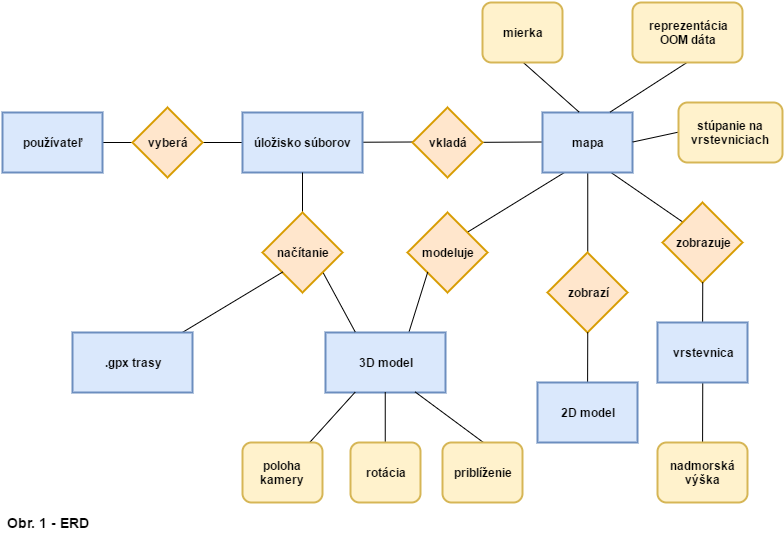

The diagram above was exported from draw.io. Its source (the exported page's mxGraphModel, read from the mxfile embedded in the PNG):
<mxGraphModel dx="1011" dy="493" grid="1" gridSize="10" guides="1" tooltips="1" connect="1" arrows="1" fold="1" page="1" pageScale="1" pageWidth="826" pageHeight="1169" background="#ffffff" math="0" shadow="0">
  <root>
    <mxCell id="0" />
    <mxCell id="1" parent="0" />
    <mxCell id="4" style="edgeStyle=none;rounded=0;html=1;startArrow=none;startFill=0;endArrow=none;endFill=0;jettySize=auto;orthogonalLoop=1;strokeColor=#000000;" edge="1" parent="1" source="2" target="3">
      <mxGeometry relative="1" as="geometry" />
    </mxCell>
    <mxCell id="2" value="&lt;b&gt;používateľ&lt;/b&gt;" style="whiteSpace=wrap;html=1;rounded=0;strokeWidth=2;fillColor=#dae8fc;strokeColor=#6c8ebf;" vertex="1" parent="1">
      <mxGeometry x="30" y="130" width="100" height="60" as="geometry" />
    </mxCell>
    <mxCell id="6" value="" style="edgeStyle=none;rounded=0;html=1;startArrow=none;startFill=0;endArrow=none;endFill=0;jettySize=auto;orthogonalLoop=1;strokeColor=#000000;" edge="1" parent="1" source="3">
      <mxGeometry relative="1" as="geometry">
        <mxPoint x="350" y="160" as="targetPoint" />
      </mxGeometry>
    </mxCell>
    <mxCell id="3" value="&lt;b&gt;vyberá&lt;/b&gt;" style="rhombus;whiteSpace=wrap;html=1;rounded=0;strokeWidth=2;fillColor=#ffe6cc;strokeColor=#d79b00;" vertex="1" parent="1">
      <mxGeometry x="160" y="125" width="70" height="70" as="geometry" />
    </mxCell>
    <mxCell id="9" style="edgeStyle=none;rounded=0;html=1;entryX=0;entryY=0.5;startArrow=none;startFill=0;endArrow=none;endFill=0;jettySize=auto;orthogonalLoop=1;strokeColor=#000000;" edge="1" parent="1" source="7" target="8">
      <mxGeometry relative="1" as="geometry" />
    </mxCell>
    <mxCell id="7" value="&lt;b&gt;úložisko súborov&lt;/b&gt;" style="whiteSpace=wrap;html=1;rounded=0;strokeWidth=2;fillColor=#dae8fc;strokeColor=#6c8ebf;" vertex="1" parent="1">
      <mxGeometry x="270" y="130" width="120" height="60" as="geometry" />
    </mxCell>
    <mxCell id="11" style="edgeStyle=none;rounded=0;html=1;entryX=0;entryY=0.5;startArrow=none;startFill=0;endArrow=none;endFill=0;jettySize=auto;orthogonalLoop=1;strokeColor=#000000;" edge="1" parent="1" source="8" target="10">
      <mxGeometry relative="1" as="geometry" />
    </mxCell>
    <mxCell id="8" value="&lt;b&gt;vkladá&lt;/b&gt;" style="rhombus;whiteSpace=wrap;html=1;rounded=0;strokeWidth=2;fillColor=#ffe6cc;strokeColor=#d79b00;" vertex="1" parent="1">
      <mxGeometry x="440" y="125" width="70" height="70" as="geometry" />
    </mxCell>
    <mxCell id="21" style="edgeStyle=none;rounded=0;html=1;exitX=0.75;exitY=1;entryX=0;entryY=0;startArrow=none;startFill=0;endArrow=none;endFill=0;jettySize=auto;orthogonalLoop=1;strokeColor=#000000;" edge="1" parent="1" source="10" target="18">
      <mxGeometry relative="1" as="geometry" />
    </mxCell>
    <mxCell id="22" style="edgeStyle=none;rounded=0;html=1;exitX=0.5;exitY=1;entryX=0.5;entryY=0;startArrow=none;startFill=0;endArrow=none;endFill=0;jettySize=auto;orthogonalLoop=1;strokeColor=#000000;" edge="1" parent="1" source="10" target="19">
      <mxGeometry relative="1" as="geometry" />
    </mxCell>
    <mxCell id="23" style="edgeStyle=none;rounded=0;html=1;exitX=0.25;exitY=1;entryX=1;entryY=0;startArrow=none;startFill=0;endArrow=none;endFill=0;jettySize=auto;orthogonalLoop=1;strokeColor=#000000;" edge="1" parent="1" source="10" target="20">
      <mxGeometry relative="1" as="geometry" />
    </mxCell>
    <mxCell id="10" value="&lt;b&gt;mapa&lt;/b&gt;" style="whiteSpace=wrap;html=1;rounded=0;strokeWidth=2;fillColor=#dae8fc;strokeColor=#6c8ebf;" vertex="1" parent="1">
      <mxGeometry x="570" y="130" width="90" height="60" as="geometry" />
    </mxCell>
    <mxCell id="15" style="edgeStyle=none;rounded=0;html=1;exitX=0.5;exitY=1;entryX=0.4;entryY=0;entryPerimeter=0;startArrow=none;startFill=0;endArrow=none;endFill=0;jettySize=auto;orthogonalLoop=1;strokeColor=#000000;" edge="1" parent="1" source="12" target="10">
      <mxGeometry relative="1" as="geometry" />
    </mxCell>
    <mxCell id="12" value="&lt;b&gt;mierka&lt;/b&gt;" style="rounded=1;whiteSpace=wrap;html=1;strokeWidth=2;fillColor=#fff2cc;strokeColor=#d6b656;" vertex="1" parent="1">
      <mxGeometry x="510" y="20" width="80" height="60" as="geometry" />
    </mxCell>
    <mxCell id="16" style="edgeStyle=none;rounded=0;html=1;exitX=0.5;exitY=1;entryX=0.75;entryY=0;startArrow=none;startFill=0;endArrow=none;endFill=0;jettySize=auto;orthogonalLoop=1;strokeColor=#000000;" edge="1" parent="1" source="13" target="10">
      <mxGeometry relative="1" as="geometry" />
    </mxCell>
    <mxCell id="13" value="&lt;b&gt;reprezentácia&lt;/b&gt;&lt;div&gt;&lt;b&gt;OOM dáta&lt;/b&gt;&lt;/div&gt;" style="rounded=1;whiteSpace=wrap;html=1;strokeWidth=2;fillColor=#fff2cc;strokeColor=#d6b656;" vertex="1" parent="1">
      <mxGeometry x="660" y="20" width="110" height="60" as="geometry" />
    </mxCell>
    <mxCell id="17" style="edgeStyle=none;rounded=0;html=1;exitX=0;exitY=0.5;entryX=1;entryY=0.5;startArrow=none;startFill=0;endArrow=none;endFill=0;jettySize=auto;orthogonalLoop=1;strokeColor=#000000;" edge="1" parent="1" source="14" target="10">
      <mxGeometry relative="1" as="geometry" />
    </mxCell>
    <mxCell id="14" value="&lt;b&gt;stúpanie na vrstevniciach&lt;/b&gt;" style="rounded=1;whiteSpace=wrap;html=1;strokeWidth=2;fillColor=#fff2cc;strokeColor=#d6b656;" vertex="1" parent="1">
      <mxGeometry x="706" y="120" width="104" height="60" as="geometry" />
    </mxCell>
    <mxCell id="18" value="&lt;b&gt;zobrazuje&lt;/b&gt;" style="rhombus;whiteSpace=wrap;html=1;rounded=0;strokeWidth=2;fillColor=#ffe6cc;strokeColor=#d79b00;" vertex="1" parent="1">
      <mxGeometry x="690" y="220" width="80" height="80" as="geometry" />
    </mxCell>
    <mxCell id="19" value="&lt;b&gt;zobrazí&lt;/b&gt;" style="rhombus;whiteSpace=wrap;html=1;rounded=0;strokeWidth=2;fillColor=#ffe6cc;strokeColor=#d79b00;" vertex="1" parent="1">
      <mxGeometry x="575" y="270" width="80" height="80" as="geometry" />
    </mxCell>
    <mxCell id="20" value="&lt;b&gt;modeluje&lt;/b&gt;" style="rhombus;whiteSpace=wrap;html=1;rounded=0;strokeWidth=2;fillColor=#ffe6cc;strokeColor=#d79b00;" vertex="1" parent="1">
      <mxGeometry x="435" y="230" width="80" height="80" as="geometry" />
    </mxCell>
    <mxCell id="25" style="edgeStyle=none;rounded=0;html=1;entryX=0.5;entryY=1;startArrow=none;startFill=0;endArrow=none;endFill=0;jettySize=auto;orthogonalLoop=1;strokeColor=#000000;" edge="1" parent="1" source="24" target="18">
      <mxGeometry relative="1" as="geometry" />
    </mxCell>
    <mxCell id="27" style="edgeStyle=none;rounded=0;html=1;exitX=0.5;exitY=1;startArrow=none;startFill=0;endArrow=none;endFill=0;jettySize=auto;orthogonalLoop=1;strokeColor=#000000;" edge="1" parent="1" source="24" target="26">
      <mxGeometry relative="1" as="geometry" />
    </mxCell>
    <mxCell id="24" value="&lt;b&gt;vrstevnica&lt;/b&gt;" style="whiteSpace=wrap;html=1;rounded=0;strokeWidth=2;fillColor=#dae8fc;strokeColor=#6c8ebf;" vertex="1" parent="1">
      <mxGeometry x="685" y="340" width="90" height="60" as="geometry" />
    </mxCell>
    <mxCell id="26" value="&lt;b&gt;nadmorská výška&lt;/b&gt;" style="rounded=1;whiteSpace=wrap;html=1;strokeWidth=2;fillColor=#fff2cc;strokeColor=#d6b656;" vertex="1" parent="1">
      <mxGeometry x="685" y="460" width="90" height="60" as="geometry" />
    </mxCell>
    <mxCell id="29" style="edgeStyle=none;rounded=0;html=1;entryX=0.5;entryY=1;startArrow=none;startFill=0;endArrow=none;endFill=0;jettySize=auto;orthogonalLoop=1;strokeColor=#000000;" edge="1" parent="1" source="28" target="19">
      <mxGeometry relative="1" as="geometry" />
    </mxCell>
    <mxCell id="28" value="&lt;b&gt;2D model&lt;/b&gt;" style="whiteSpace=wrap;html=1;rounded=0;strokeWidth=2;fillColor=#dae8fc;strokeColor=#6c8ebf;" vertex="1" parent="1">
      <mxGeometry x="565" y="400" width="100" height="60" as="geometry" />
    </mxCell>
    <mxCell id="31" style="edgeStyle=none;rounded=0;html=1;entryX=0;entryY=1;startArrow=none;startFill=0;endArrow=none;endFill=0;jettySize=auto;orthogonalLoop=1;strokeColor=#000000;exitX=0.7;exitY=-0.017;exitPerimeter=0;" edge="1" parent="1" source="30" target="20">
      <mxGeometry relative="1" as="geometry" />
    </mxCell>
    <mxCell id="30" value="&lt;b&gt;3D model&lt;/b&gt;" style="whiteSpace=wrap;html=1;rounded=0;strokeWidth=2;fillColor=#dae8fc;strokeColor=#6c8ebf;" vertex="1" parent="1">
      <mxGeometry x="353" y="350" width="120" height="60" as="geometry" />
    </mxCell>
    <mxCell id="33" style="edgeStyle=none;rounded=0;html=1;exitX=1;exitY=1;entryX=0.25;entryY=0;startArrow=none;startFill=0;endArrow=none;endFill=0;jettySize=auto;orthogonalLoop=1;strokeColor=#000000;" edge="1" parent="1" source="32" target="30">
      <mxGeometry relative="1" as="geometry" />
    </mxCell>
    <mxCell id="34" style="edgeStyle=none;rounded=0;html=1;startArrow=none;startFill=0;endArrow=none;endFill=0;jettySize=auto;orthogonalLoop=1;strokeColor=#000000;" edge="1" parent="1" source="32" target="7">
      <mxGeometry relative="1" as="geometry" />
    </mxCell>
    <mxCell id="32" value="&lt;b&gt;načítanie&lt;/b&gt;" style="rhombus;whiteSpace=wrap;html=1;rounded=0;strokeWidth=2;fillColor=#ffe6cc;strokeColor=#d79b00;" vertex="1" parent="1">
      <mxGeometry x="290" y="230" width="80" height="80" as="geometry" />
    </mxCell>
    <mxCell id="40" style="edgeStyle=none;rounded=0;html=1;exitX=0.5;exitY=0;entryX=0.75;entryY=1;startArrow=none;startFill=0;endArrow=none;endFill=0;jettySize=auto;orthogonalLoop=1;strokeColor=#000000;" edge="1" parent="1" source="35" target="30">
      <mxGeometry relative="1" as="geometry" />
    </mxCell>
    <mxCell id="35" value="&lt;b&gt;priblíženie&lt;/b&gt;" style="rounded=1;whiteSpace=wrap;html=1;strokeWidth=2;fillColor=#fff2cc;strokeColor=#d6b656;" vertex="1" parent="1">
      <mxGeometry x="470" y="460" width="80" height="60" as="geometry" />
    </mxCell>
    <mxCell id="39" style="edgeStyle=none;rounded=0;html=1;exitX=0.5;exitY=0;entryX=0.5;entryY=1;startArrow=none;startFill=0;endArrow=none;endFill=0;jettySize=auto;orthogonalLoop=1;strokeColor=#000000;" edge="1" parent="1" source="36" target="30">
      <mxGeometry relative="1" as="geometry" />
    </mxCell>
    <mxCell id="36" value="&lt;b&gt;rotácia&lt;/b&gt;" style="rounded=1;whiteSpace=wrap;html=1;strokeWidth=2;fillColor=#fff2cc;strokeColor=#d6b656;" vertex="1" parent="1">
      <mxGeometry x="378" y="460" width="70" height="60" as="geometry" />
    </mxCell>
    <mxCell id="38" style="edgeStyle=none;rounded=0;html=1;entryX=0.25;entryY=1;startArrow=none;startFill=0;endArrow=none;endFill=0;jettySize=auto;orthogonalLoop=1;strokeColor=#000000;" edge="1" parent="1" source="37" target="30">
      <mxGeometry relative="1" as="geometry" />
    </mxCell>
    <mxCell id="37" value="&lt;b&gt;poloha kamery&lt;/b&gt;" style="rounded=1;whiteSpace=wrap;html=1;strokeWidth=2;fillColor=#fff2cc;strokeColor=#d6b656;" vertex="1" parent="1">
      <mxGeometry x="270" y="460" width="80" height="60" as="geometry" />
    </mxCell>
    <mxCell id="42" style="edgeStyle=none;rounded=0;html=1;entryX=0;entryY=1;startArrow=none;startFill=0;endArrow=none;endFill=0;jettySize=auto;orthogonalLoop=1;strokeColor=#000000;" edge="1" parent="1" source="41" target="32">
      <mxGeometry relative="1" as="geometry" />
    </mxCell>
    <mxCell id="41" value="&lt;b&gt;.gpx trasy&lt;/b&gt;" style="whiteSpace=wrap;html=1;rounded=0;strokeWidth=2;fillColor=#dae8fc;strokeColor=#6c8ebf;" vertex="1" parent="1">
      <mxGeometry x="100" y="350" width="120" height="60" as="geometry" />
    </mxCell>
    <mxCell id="43" value="&lt;b&gt;&lt;font style=&quot;font-size: 14px&quot;&gt;Obr. 1 - ERD&lt;/font&gt;&lt;/b&gt;" style="text;html=1;strokeColor=none;fillColor=none;align=center;verticalAlign=middle;whiteSpace=wrap;rounded=0;" vertex="1" parent="1">
      <mxGeometry x="30" y="520" width="90" height="40" as="geometry" />
    </mxCell>
  </root>
</mxGraphModel>